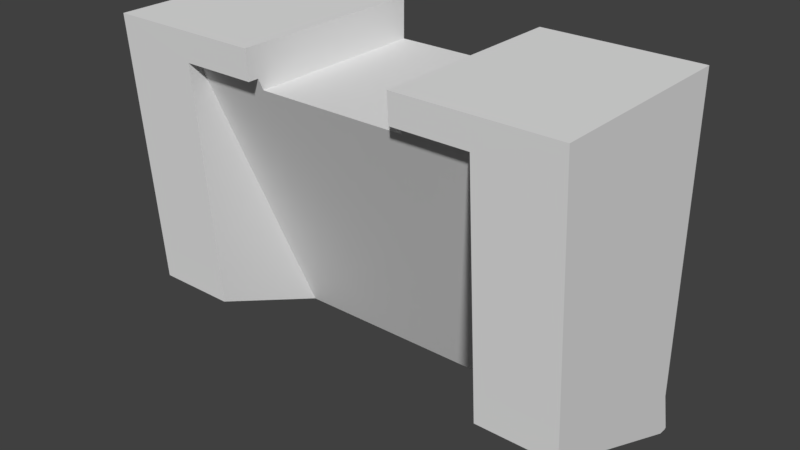 # Source: BoardLocker.blend  (saved by Blender 2.78.0; exported with 4.5.12 LTS)
import bpy
from mathutils import Matrix  # noqa: F401  (used for matrix-valued properties, if any)

bpy.ops.wm.read_factory_settings(use_empty=True)
scene = bpy.context.scene
scene.name = 'Scene'

# ---- collections
col_collection_1 = bpy.data.collections.new('Collection 1'); scene.collection.children.link(col_collection_1)

# ---- world
world_world = bpy.data.worlds.new('World'); scene.world = world_world
world_world.color = (0.05088, 0.05088, 0.05088)
world_world.use_sun_shadow = False
world_world.sun_shadow_jitter_overblur = 0.0
world_world.cycles.sampling_method = 'MANUAL'

# ---- meshes
me_cube = bpy.data.meshes.new('Cube')
me_cube.from_pydata([(-0.3994, -0.2024, 0.3734), (0.3994, -0.2024, 0.3734), (-0.6155, -0.1848, -0.2823), (-0.6155, -0.2361, 0.4511), (-0.6155, 0.3, -0.4907), (-0.6155, 0.3, 0.4511), (0.6155, -0.1848, -0.2823), (0.6155, -0.2361, 0.4511), (0.6155, 0.3, -0.4907), (0.6155, 0.3, 0.4511), (-0.6155, -0.1907, -0.1955), (-0.6155, 0.3, -0.3798), (0.6155, 0.3, -0.3798), (0.6155, -0.1907, -0.1955), (-0.6155, 0.3258, -0.4877), (-0.6155, 0.3206, -0.4907), (0.6155, 0.3206, -0.4907), (0.6155, 0.3258, -0.4877), (-0.3994, -0.2307, 0.3734), (0.3994, -0.2307, 0.3734), (-0.3994, -0.1848, -0.2823), (-0.3994, -0.1907, -0.1955), (-0.3994, 0.1473, -0.4251), (0.3994, -0.1848, -0.2823), (0.3994, -0.1907, -0.1955), (0.3994, 0.1473, -0.4251), (-0.2, 0.3, 0.3426), (-0.2, -0.189, 0.3426), (0.2, 0.3, 0.3426), (0.2, -0.189, 0.3426), (-0.2, -0.2361, 0.4511), (-0.2, 0.3, 0.4511), (-0.2, -0.2024, 0.3734), (-0.2, -0.2307, 0.3734), (0.2, -0.2361, 0.4511), (0.2, -0.2024, 0.3734), (0.2, -0.2307, 0.3734), (0.2, 0.3, 0.4511)], [], [(1, 19, 36, 35), (10, 3, 5, 11), (11, 5, 31, 26, 28, 37, 9, 12), (12, 9, 7, 13), (13, 7, 34, 36, 19, 24), (4, 8, 6, 23, 25, 22, 20, 2), (9, 37, 34, 7), (6, 13, 24, 23), (8, 12, 13, 6), (11, 12, 17, 14), (2, 10, 11, 4), (15, 14, 17, 16), (4, 11, 14, 15), (12, 8, 16, 17), (8, 4, 15, 16), (19, 1, 25, 23, 24), (25, 1, 35, 29, 27, 32, 0, 22), (22, 0, 18, 21, 20), (20, 21, 10, 2), (28, 29, 35, 36, 34, 37), (27, 26, 31, 30, 33, 32), (30, 31, 5, 3), (32, 33, 18, 0), (26, 27, 29, 28), (33, 30, 3, 10, 21, 18)])
me_cube.use_remesh_preserve_volume = False
me_cube.use_remesh_preserve_attributes = False
me_cube.use_mirror_vertex_groups = False
me_cube.update()

# ---- objects
ob_cube_006 = bpy.data.objects.new('Cube.006', me_cube)

# ---- transforms, parenting, visibility, modifiers, constraints
ob_cube_006.location = (5.917, -0.5145, 0.5074)
ob_cube_006.lineart.crease_threshold = 0.0

# ---- collection membership
col_collection_1.objects.link(ob_cube_006)

# ---- scene / render settings (as saved in the file)
scene.frame_start = 1; scene.frame_end = 250; scene.frame_set(1)
scene.render.engine = 'BLENDER_EEVEE_NEXT'
scene.render.resolution_percentage = 50
scene.render.dither_intensity = 0.0
scene.cycles.use_denoising = False
scene.cycles.samples = 128
scene.cycles.sampling_pattern = 'TABULATED_SOBOL'
scene.cycles.light_sampling_threshold = 0.0
scene.cycles.use_adaptive_sampling = False
scene.cycles.use_light_tree = False
scene.cycles.blur_glossy = 0.0
scene.cycles.sample_clamp_indirect = 0.0
scene.view_settings.view_transform = 'Standard'
bpy.context.view_layer.update()

# ---- added for rendering (the .blend has no active camera and no usable light): camera, sun
cam_auto = bpy.data.cameras.new('AutoCamera')
cam_auto.lens = 50.0
cam_auto.sensor_width = 36.0
cam_auto.clip_end = 1000.0
ob_auto_camera = bpy.data.objects.new('AutoCamera', cam_auto)
scene.collection.objects.link(ob_auto_camera)
ob_auto_camera.location = (7.44212, -2.30018, 1.70797)
ob_auto_camera.rotation_euler = (1.09748, -7.21219e-08, 0.694738)
scene.camera = ob_auto_camera
light_auto_sun = bpy.data.lights.new('AutoSun', 'SUN')
light_auto_sun.energy = 3.0
light_auto_sun.angle = 0.0523599
ob_auto_sun = bpy.data.objects.new('AutoSun', light_auto_sun)
scene.collection.objects.link(ob_auto_sun)
ob_auto_sun.rotation_euler = (0.872665, 0.174533, 0.523599)
bpy.context.view_layer.update()
